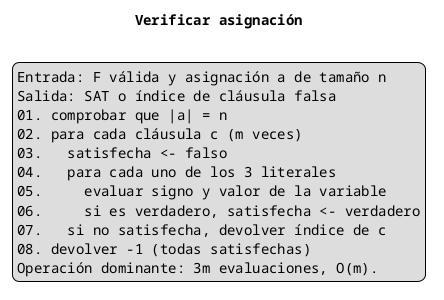

The diagram above was rendered by PlantUML. Its source (embedded in the PNG):
@startuml
skinparam defaultFontName Monospaced
title Verificar asignación
legend
Entrada: F válida y asignación a de tamaño n
Salida: SAT o índice de cláusula falsa
01. comprobar que |a| = n
02. para cada cláusula c (m veces)
03.   satisfecha <- falso
04.   para cada uno de los 3 literales
05.     evaluar signo y valor de la variable
06.     si es verdadero, satisfecha <- verdadero
07.   si no satisfecha, devolver índice de c
08. devolver -1 (todas satisfechas)
Operación dominante: 3m evaluaciones, O(m).
endlegend
@enduml